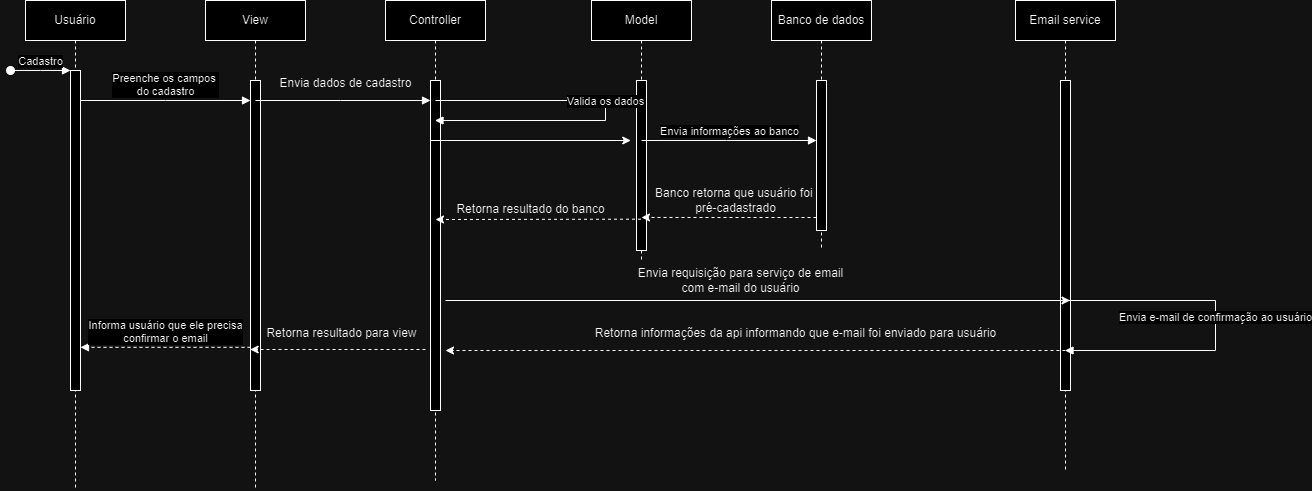

The diagram above was exported from draw.io. Its source (the exported page's mxGraphModel, read from the mxfile embedded in the PNG):
<mxGraphModel dx="880" dy="434" grid="1" gridSize="10" guides="1" tooltips="1" connect="1" arrows="1" fold="1" page="1" pageScale="1" pageWidth="850" pageHeight="1100" math="0" shadow="0">
  <root>
    <mxCell id="0" />
    <mxCell id="1" parent="0" />
    <mxCell id="aM9ryv3xv72pqoxQDRHE-1" value="Usuário" style="shape=umlLifeline;perimeter=lifelinePerimeter;whiteSpace=wrap;html=1;container=0;dropTarget=0;collapsible=0;recursiveResize=0;outlineConnect=0;portConstraint=eastwest;newEdgeStyle={&quot;edgeStyle&quot;:&quot;elbowEdgeStyle&quot;,&quot;elbow&quot;:&quot;vertical&quot;,&quot;curved&quot;:0,&quot;rounded&quot;:0};" parent="1" vertex="1">
      <mxGeometry x="40" y="20" width="100" height="490" as="geometry" />
    </mxCell>
    <mxCell id="aM9ryv3xv72pqoxQDRHE-2" value="" style="html=1;points=[];perimeter=orthogonalPerimeter;outlineConnect=0;targetShapes=umlLifeline;portConstraint=eastwest;newEdgeStyle={&quot;edgeStyle&quot;:&quot;elbowEdgeStyle&quot;,&quot;elbow&quot;:&quot;vertical&quot;,&quot;curved&quot;:0,&quot;rounded&quot;:0};" parent="aM9ryv3xv72pqoxQDRHE-1" vertex="1">
      <mxGeometry x="45" y="70" width="10" height="320" as="geometry" />
    </mxCell>
    <mxCell id="aM9ryv3xv72pqoxQDRHE-3" value="Cadastro" style="html=1;verticalAlign=bottom;startArrow=oval;endArrow=block;startSize=8;edgeStyle=elbowEdgeStyle;elbow=vertical;curved=0;rounded=0;" parent="aM9ryv3xv72pqoxQDRHE-1" target="aM9ryv3xv72pqoxQDRHE-2" edge="1">
      <mxGeometry relative="1" as="geometry">
        <mxPoint x="-15" y="70" as="sourcePoint" />
      </mxGeometry>
    </mxCell>
    <mxCell id="aM9ryv3xv72pqoxQDRHE-5" value="View" style="shape=umlLifeline;perimeter=lifelinePerimeter;whiteSpace=wrap;html=1;container=0;dropTarget=0;collapsible=0;recursiveResize=0;outlineConnect=0;portConstraint=eastwest;newEdgeStyle={&quot;edgeStyle&quot;:&quot;elbowEdgeStyle&quot;,&quot;elbow&quot;:&quot;vertical&quot;,&quot;curved&quot;:0,&quot;rounded&quot;:0};" parent="1" vertex="1">
      <mxGeometry x="220" y="20" width="100" height="490" as="geometry" />
    </mxCell>
    <mxCell id="aM9ryv3xv72pqoxQDRHE-6" value="" style="html=1;points=[];perimeter=orthogonalPerimeter;outlineConnect=0;targetShapes=umlLifeline;portConstraint=eastwest;newEdgeStyle={&quot;edgeStyle&quot;:&quot;elbowEdgeStyle&quot;,&quot;elbow&quot;:&quot;vertical&quot;,&quot;curved&quot;:0,&quot;rounded&quot;:0};" parent="aM9ryv3xv72pqoxQDRHE-5" vertex="1">
      <mxGeometry x="45" y="80" width="10" height="310" as="geometry" />
    </mxCell>
    <mxCell id="aM9ryv3xv72pqoxQDRHE-7" value="Preenche os campos&amp;nbsp;&lt;div&gt;do cadastro&lt;/div&gt;" style="html=1;verticalAlign=bottom;endArrow=block;edgeStyle=elbowEdgeStyle;elbow=vertical;curved=0;rounded=0;" parent="1" source="aM9ryv3xv72pqoxQDRHE-2" target="aM9ryv3xv72pqoxQDRHE-6" edge="1">
      <mxGeometry relative="1" as="geometry">
        <mxPoint x="195" y="130" as="sourcePoint" />
        <Array as="points">
          <mxPoint x="180" y="120" />
        </Array>
      </mxGeometry>
    </mxCell>
    <mxCell id="aM9ryv3xv72pqoxQDRHE-9" value="Informa usuário que ele precisa&lt;div&gt;confirmar o email&lt;/div&gt;" style="html=1;verticalAlign=bottom;endArrow=block;edgeStyle=elbowEdgeStyle;elbow=vertical;curved=0;rounded=0;dashed=1;" parent="1" edge="1">
      <mxGeometry relative="1" as="geometry">
        <mxPoint x="265" y="366.82" as="sourcePoint" />
        <Array as="points">
          <mxPoint x="190" y="366.82" />
        </Array>
        <mxPoint x="95" y="366.82" as="targetPoint" />
      </mxGeometry>
    </mxCell>
    <mxCell id="luFy7N1XxR-tdZ3YcyyP-1" value="Controller" style="shape=umlLifeline;perimeter=lifelinePerimeter;whiteSpace=wrap;html=1;container=0;dropTarget=0;collapsible=0;recursiveResize=0;outlineConnect=0;portConstraint=eastwest;newEdgeStyle={&quot;edgeStyle&quot;:&quot;elbowEdgeStyle&quot;,&quot;elbow&quot;:&quot;vertical&quot;,&quot;curved&quot;:0,&quot;rounded&quot;:0};" parent="1" vertex="1">
      <mxGeometry x="400" y="20" width="100" height="480" as="geometry" />
    </mxCell>
    <mxCell id="luFy7N1XxR-tdZ3YcyyP-2" value="" style="html=1;points=[];perimeter=orthogonalPerimeter;outlineConnect=0;targetShapes=umlLifeline;portConstraint=eastwest;newEdgeStyle={&quot;edgeStyle&quot;:&quot;elbowEdgeStyle&quot;,&quot;elbow&quot;:&quot;vertical&quot;,&quot;curved&quot;:0,&quot;rounded&quot;:0};" parent="luFy7N1XxR-tdZ3YcyyP-1" vertex="1">
      <mxGeometry x="45" y="80" width="10" height="330" as="geometry" />
    </mxCell>
    <mxCell id="luFy7N1XxR-tdZ3YcyyP-3" value="Model" style="shape=umlLifeline;perimeter=lifelinePerimeter;whiteSpace=wrap;html=1;container=0;dropTarget=0;collapsible=0;recursiveResize=0;outlineConnect=0;portConstraint=eastwest;newEdgeStyle={&quot;edgeStyle&quot;:&quot;elbowEdgeStyle&quot;,&quot;elbow&quot;:&quot;vertical&quot;,&quot;curved&quot;:0,&quot;rounded&quot;:0};" parent="1" vertex="1">
      <mxGeometry x="606" y="20" width="100" height="260" as="geometry" />
    </mxCell>
    <mxCell id="luFy7N1XxR-tdZ3YcyyP-4" value="" style="html=1;points=[];perimeter=orthogonalPerimeter;outlineConnect=0;targetShapes=umlLifeline;portConstraint=eastwest;newEdgeStyle={&quot;edgeStyle&quot;:&quot;elbowEdgeStyle&quot;,&quot;elbow&quot;:&quot;vertical&quot;,&quot;curved&quot;:0,&quot;rounded&quot;:0};" parent="luFy7N1XxR-tdZ3YcyyP-3" vertex="1">
      <mxGeometry x="45" y="80" width="10" height="170" as="geometry" />
    </mxCell>
    <mxCell id="luFy7N1XxR-tdZ3YcyyP-6" value="" style="html=1;verticalAlign=bottom;endArrow=block;edgeStyle=elbowEdgeStyle;elbow=horizontal;curved=0;rounded=0;" parent="1" target="luFy7N1XxR-tdZ3YcyyP-2" edge="1">
      <mxGeometry relative="1" as="geometry">
        <mxPoint x="270" y="120" as="sourcePoint" />
        <Array as="points">
          <mxPoint x="355" y="120" />
        </Array>
        <mxPoint x="440" y="120" as="targetPoint" />
      </mxGeometry>
    </mxCell>
    <mxCell id="luFy7N1XxR-tdZ3YcyyP-7" value="Valida os dados" style="html=1;verticalAlign=bottom;endArrow=block;edgeStyle=elbowEdgeStyle;elbow=horizontal;curved=0;rounded=0;" parent="1" target="luFy7N1XxR-tdZ3YcyyP-1" edge="1">
      <mxGeometry relative="1" as="geometry">
        <mxPoint x="450" y="120" as="sourcePoint" />
        <Array as="points">
          <mxPoint x="620" y="140" />
        </Array>
        <mxPoint x="625" y="120" as="targetPoint" />
      </mxGeometry>
    </mxCell>
    <mxCell id="luFy7N1XxR-tdZ3YcyyP-8" value="Banco de dados" style="shape=umlLifeline;perimeter=lifelinePerimeter;whiteSpace=wrap;html=1;container=0;dropTarget=0;collapsible=0;recursiveResize=0;outlineConnect=0;portConstraint=eastwest;newEdgeStyle={&quot;edgeStyle&quot;:&quot;elbowEdgeStyle&quot;,&quot;elbow&quot;:&quot;vertical&quot;,&quot;curved&quot;:0,&quot;rounded&quot;:0};" parent="1" vertex="1">
      <mxGeometry x="786" y="20" width="100" height="250" as="geometry" />
    </mxCell>
    <mxCell id="luFy7N1XxR-tdZ3YcyyP-9" value="" style="html=1;points=[];perimeter=orthogonalPerimeter;outlineConnect=0;targetShapes=umlLifeline;portConstraint=eastwest;newEdgeStyle={&quot;edgeStyle&quot;:&quot;elbowEdgeStyle&quot;,&quot;elbow&quot;:&quot;vertical&quot;,&quot;curved&quot;:0,&quot;rounded&quot;:0};" parent="luFy7N1XxR-tdZ3YcyyP-8" vertex="1">
      <mxGeometry x="45" y="80" width="10" height="150" as="geometry" />
    </mxCell>
    <mxCell id="luFy7N1XxR-tdZ3YcyyP-10" value="Envia informações ao banco" style="html=1;verticalAlign=bottom;endArrow=block;edgeStyle=elbowEdgeStyle;elbow=horizontal;curved=0;rounded=0;" parent="1" edge="1">
      <mxGeometry relative="1" as="geometry">
        <mxPoint x="656" y="160" as="sourcePoint" />
        <Array as="points">
          <mxPoint x="741" y="160" />
        </Array>
        <mxPoint x="831" y="160" as="targetPoint" />
      </mxGeometry>
    </mxCell>
    <mxCell id="luFy7N1XxR-tdZ3YcyyP-14" style="edgeStyle=elbowEdgeStyle;rounded=0;orthogonalLoop=1;jettySize=auto;html=1;elbow=horizontal;curved=0;entryX=0.5;entryY=0.235;entryDx=0;entryDy=0;entryPerimeter=0;dashed=1;" parent="1" edge="1">
      <mxGeometry relative="1" as="geometry">
        <mxPoint x="831" y="236.99666666666673" as="sourcePoint" />
        <mxPoint x="656" y="236.95000000000005" as="targetPoint" />
      </mxGeometry>
    </mxCell>
    <mxCell id="luFy7N1XxR-tdZ3YcyyP-15" style="edgeStyle=elbowEdgeStyle;rounded=0;orthogonalLoop=1;jettySize=auto;html=1;elbow=vertical;curved=0;dashed=1;" parent="1" edge="1">
      <mxGeometry relative="1" as="geometry">
        <mxPoint x="655.5" y="238.66666666666674" as="sourcePoint" />
        <mxPoint x="450" y="239" as="targetPoint" />
      </mxGeometry>
    </mxCell>
    <mxCell id="luFy7N1XxR-tdZ3YcyyP-16" style="edgeStyle=elbowEdgeStyle;rounded=0;orthogonalLoop=1;jettySize=auto;html=1;elbow=vertical;curved=0;dashed=1;" parent="1" edge="1">
      <mxGeometry relative="1" as="geometry">
        <mxPoint x="440" y="368.9966666666667" as="sourcePoint" />
        <mxPoint x="264.6666666666665" y="368.9966666666667" as="targetPoint" />
      </mxGeometry>
    </mxCell>
    <mxCell id="luFy7N1XxR-tdZ3YcyyP-20" value="Banco retorna que usuário foi&amp;nbsp;&lt;div&gt;pré-cadastrado&lt;/div&gt;" style="text;html=1;align=center;verticalAlign=middle;resizable=0;points=[];autosize=1;strokeColor=none;fillColor=none;" parent="1" vertex="1">
      <mxGeometry x="660" y="200" width="180" height="40" as="geometry" />
    </mxCell>
    <mxCell id="luFy7N1XxR-tdZ3YcyyP-22" value="Retorna resultado do banco" style="text;html=1;align=center;verticalAlign=middle;resizable=0;points=[];autosize=1;strokeColor=none;fillColor=none;" parent="1" vertex="1">
      <mxGeometry x="460" y="214" width="170" height="30" as="geometry" />
    </mxCell>
    <mxCell id="luFy7N1XxR-tdZ3YcyyP-24" value="Retorna resultado para view" style="text;html=1;align=center;verticalAlign=middle;resizable=0;points=[];autosize=1;strokeColor=none;fillColor=none;" parent="1" vertex="1">
      <mxGeometry x="271" y="338" width="170" height="30" as="geometry" />
    </mxCell>
    <mxCell id="iWlMXlatUl-gxcfqoqf2-1" value="Envia dados de cadastro" style="text;html=1;align=center;verticalAlign=middle;resizable=0;points=[];autosize=1;strokeColor=none;fillColor=none;" parent="1" vertex="1">
      <mxGeometry x="280" y="88" width="160" height="30" as="geometry" />
    </mxCell>
    <mxCell id="iWlMXlatUl-gxcfqoqf2-2" value="Email service" style="shape=umlLifeline;perimeter=lifelinePerimeter;whiteSpace=wrap;html=1;container=0;dropTarget=0;collapsible=0;recursiveResize=0;outlineConnect=0;portConstraint=eastwest;newEdgeStyle={&quot;edgeStyle&quot;:&quot;elbowEdgeStyle&quot;,&quot;elbow&quot;:&quot;vertical&quot;,&quot;curved&quot;:0,&quot;rounded&quot;:0};" parent="1" vertex="1">
      <mxGeometry x="1030" y="20" width="100" height="470" as="geometry" />
    </mxCell>
    <mxCell id="iWlMXlatUl-gxcfqoqf2-3" value="" style="html=1;points=[];perimeter=orthogonalPerimeter;outlineConnect=0;targetShapes=umlLifeline;portConstraint=eastwest;newEdgeStyle={&quot;edgeStyle&quot;:&quot;elbowEdgeStyle&quot;,&quot;elbow&quot;:&quot;vertical&quot;,&quot;curved&quot;:0,&quot;rounded&quot;:0};" parent="iWlMXlatUl-gxcfqoqf2-2" vertex="1">
      <mxGeometry x="45" y="80" width="10" height="310" as="geometry" />
    </mxCell>
    <mxCell id="RiTZzlFZB6Ko-Aeb3qtM-2" style="edgeStyle=elbowEdgeStyle;rounded=0;orthogonalLoop=1;jettySize=auto;html=1;elbow=vertical;curved=0;" parent="1" edge="1">
      <mxGeometry relative="1" as="geometry">
        <mxPoint x="444.75" y="160.00235294117647" as="sourcePoint" />
        <mxPoint x="645.25" y="160.00235294117647" as="targetPoint" />
      </mxGeometry>
    </mxCell>
    <mxCell id="RiTZzlFZB6Ko-Aeb3qtM-3" style="edgeStyle=elbowEdgeStyle;rounded=0;orthogonalLoop=1;jettySize=auto;html=1;elbow=vertical;curved=0;" parent="1" edge="1">
      <mxGeometry relative="1" as="geometry">
        <mxPoint x="460" y="320.00235294117647" as="sourcePoint" />
        <mxPoint x="1084.5" y="320.00235294117647" as="targetPoint" />
      </mxGeometry>
    </mxCell>
    <mxCell id="RiTZzlFZB6Ko-Aeb3qtM-4" value="Envia requisição para serviço de email&lt;div&gt;com e-mail do usuário&lt;/div&gt;" style="text;html=1;align=center;verticalAlign=middle;resizable=0;points=[];autosize=1;strokeColor=none;fillColor=none;" parent="1" vertex="1">
      <mxGeometry x="640" y="280" width="230" height="40" as="geometry" />
    </mxCell>
    <mxCell id="RiTZzlFZB6Ko-Aeb3qtM-8" value="Envia e-mail de confirmação ao usuário" style="html=1;verticalAlign=bottom;endArrow=block;edgeStyle=elbowEdgeStyle;elbow=horizontal;curved=0;rounded=0;" parent="1" target="iWlMXlatUl-gxcfqoqf2-2" edge="1">
      <mxGeometry relative="1" as="geometry">
        <mxPoint x="1081" y="320" as="sourcePoint" />
        <Array as="points">
          <mxPoint x="1230" y="370" />
        </Array>
        <mxPoint x="1080" y="340" as="targetPoint" />
      </mxGeometry>
    </mxCell>
    <mxCell id="RiTZzlFZB6Ko-Aeb3qtM-9" style="edgeStyle=elbowEdgeStyle;rounded=0;orthogonalLoop=1;jettySize=auto;html=1;elbow=vertical;curved=0;dashed=1;" parent="1" edge="1">
      <mxGeometry relative="1" as="geometry">
        <mxPoint x="1080" y="370.0005882352941" as="sourcePoint" />
        <mxPoint x="460" y="370.0005882352941" as="targetPoint" />
      </mxGeometry>
    </mxCell>
    <mxCell id="RiTZzlFZB6Ko-Aeb3qtM-10" value="Retorna informações da api informando que e-mail foi enviado para usuário" style="text;html=1;align=center;verticalAlign=middle;resizable=0;points=[];autosize=1;strokeColor=none;fillColor=none;" parent="1" vertex="1">
      <mxGeometry x="595" y="338" width="430" height="30" as="geometry" />
    </mxCell>
  </root>
</mxGraphModel>